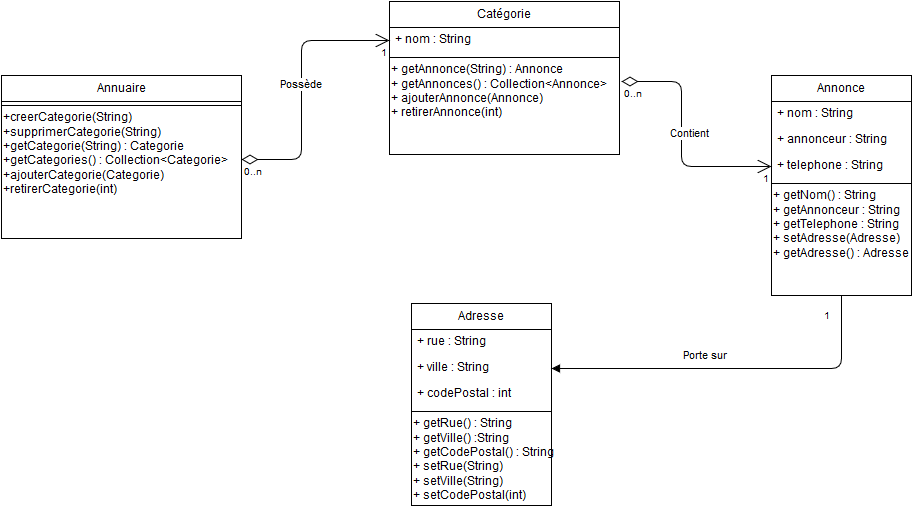

The diagram above was exported from draw.io. Its source (the exported page's mxGraphModel, read from the mxfile embedded in the PNG):
<mxGraphModel dx="1706" dy="484" grid="1" gridSize="10" guides="1" tooltips="1" connect="1" arrows="1" fold="1" page="1" pageScale="1" pageWidth="826" pageHeight="1169" background="#ffffff" math="0" shadow="0">
  <root>
    <mxCell id="0" />
    <mxCell id="1" parent="0" />
    <mxCell id="71e964a74954a9fa-1" value="Annuaire" style="swimlane;html=1;fontStyle=0;childLayout=stackLayout;horizontal=1;startSize=26;fillColor=none;horizontalStack=0;resizeParent=1;resizeLast=0;collapsible=1;marginBottom=0;swimlaneFillColor=#ffffff;" vertex="1" parent="1">
      <mxGeometry x="-90" y="91" width="240" height="163" as="geometry" />
    </mxCell>
    <mxCell id="71e964a74954a9fa-23" value="" style="line;html=1;strokeWidth=1;fillColor=none;align=left;verticalAlign=middle;spacingTop=-1;spacingLeft=3;spacingRight=3;rotatable=0;labelPosition=right;points=[];portConstraint=eastwest;" vertex="1" parent="71e964a74954a9fa-1">
      <mxGeometry y="26" width="240" height="8" as="geometry" />
    </mxCell>
    <mxCell id="71e964a74954a9fa-24" value="+creerCategorie(String)&lt;br&gt;+supprimerCategorie(String)&lt;br&gt;+getCategorie(String) : Categorie&lt;br&gt;+getCategories() : Collection&amp;lt;Categorie&amp;gt;&lt;br&gt;+ajouterCategorie(Categorie)&lt;br&gt;+retirerCategorie(int)&lt;br&gt;" style="text;html=1;resizable=0;points=[];autosize=1;align=left;verticalAlign=top;spacingTop=-4;" vertex="1" parent="71e964a74954a9fa-1">
      <mxGeometry y="34" width="240" height="90" as="geometry" />
    </mxCell>
    <mxCell id="71e964a74954a9fa-5" value="Catégorie" style="swimlane;html=1;fontStyle=0;childLayout=stackLayout;horizontal=1;startSize=26;fillColor=none;horizontalStack=0;resizeParent=1;resizeLast=0;collapsible=1;marginBottom=0;swimlaneFillColor=#ffffff;" vertex="1" parent="1">
      <mxGeometry x="298" y="17" width="230" height="153" as="geometry" />
    </mxCell>
    <mxCell id="71e964a74954a9fa-6" value="+ nom : String&lt;br&gt;" style="text;html=1;strokeColor=none;fillColor=none;align=left;verticalAlign=top;spacingLeft=4;spacingRight=4;whiteSpace=wrap;overflow=hidden;rotatable=0;points=[[0,0.5],[1,0.5]];portConstraint=eastwest;" vertex="1" parent="71e964a74954a9fa-5">
      <mxGeometry y="26" width="230" height="26" as="geometry" />
    </mxCell>
    <mxCell id="71e964a74954a9fa-20" value="" style="line;html=1;strokeWidth=1;fillColor=none;align=left;verticalAlign=middle;spacingTop=-1;spacingLeft=3;spacingRight=3;rotatable=0;labelPosition=right;points=[];portConstraint=eastwest;" vertex="1" parent="71e964a74954a9fa-5">
      <mxGeometry y="52" width="230" height="8" as="geometry" />
    </mxCell>
    <mxCell id="71e964a74954a9fa-22" value="+ getAnnonce(String) : Annonce&lt;br&gt;+ getAnnonces() : Collection&amp;lt;Annonce&amp;gt;&lt;br&gt;+ ajouterAnnonce(Annonce)&lt;br&gt;+ retirerAnnonce(int)&lt;br&gt;" style="text;html=1;resizable=0;points=[];autosize=1;align=left;verticalAlign=top;spacingTop=-4;" vertex="1" parent="71e964a74954a9fa-5">
      <mxGeometry y="60" width="230" height="60" as="geometry" />
    </mxCell>
    <mxCell id="71e964a74954a9fa-9" value="Annonce" style="swimlane;html=1;fontStyle=0;childLayout=stackLayout;horizontal=1;startSize=26;fillColor=none;horizontalStack=0;resizeParent=1;resizeLast=0;collapsible=1;marginBottom=0;swimlaneFillColor=#ffffff;" vertex="1" parent="1">
      <mxGeometry x="680" y="91" width="140" height="220" as="geometry" />
    </mxCell>
    <mxCell id="71e964a74954a9fa-10" value="+ nom : String&lt;br&gt;" style="text;html=1;strokeColor=none;fillColor=none;align=left;verticalAlign=top;spacingLeft=4;spacingRight=4;whiteSpace=wrap;overflow=hidden;rotatable=0;points=[[0,0.5],[1,0.5]];portConstraint=eastwest;" vertex="1" parent="71e964a74954a9fa-9">
      <mxGeometry y="26" width="140" height="26" as="geometry" />
    </mxCell>
    <mxCell id="71e964a74954a9fa-11" value="+ annonceur : String&lt;br&gt;" style="text;html=1;strokeColor=none;fillColor=none;align=left;verticalAlign=top;spacingLeft=4;spacingRight=4;whiteSpace=wrap;overflow=hidden;rotatable=0;points=[[0,0.5],[1,0.5]];portConstraint=eastwest;" vertex="1" parent="71e964a74954a9fa-9">
      <mxGeometry y="52" width="140" height="26" as="geometry" />
    </mxCell>
    <mxCell id="71e964a74954a9fa-12" value="+ telephone : String&lt;br&gt;" style="text;html=1;strokeColor=none;fillColor=none;align=left;verticalAlign=top;spacingLeft=4;spacingRight=4;whiteSpace=wrap;overflow=hidden;rotatable=0;points=[[0,0.5],[1,0.5]];portConstraint=eastwest;" vertex="1" parent="71e964a74954a9fa-9">
      <mxGeometry y="78" width="140" height="26" as="geometry" />
    </mxCell>
    <mxCell id="71e964a74954a9fa-26" value="" style="line;html=1;strokeWidth=1;fillColor=none;align=left;verticalAlign=middle;spacingTop=-1;spacingLeft=3;spacingRight=3;rotatable=0;labelPosition=right;points=[];portConstraint=eastwest;" vertex="1" parent="71e964a74954a9fa-9">
      <mxGeometry y="104" width="140" height="8" as="geometry" />
    </mxCell>
    <mxCell id="71e964a74954a9fa-27" value="+ getNom() : String&lt;br&gt;+ getAnnonceur : String&lt;br&gt;+ getTelephone : String&lt;br&gt;+ setAdresse(Adresse)&lt;br&gt;+ getAdresse() : Adresse&lt;br&gt;&lt;br&gt;" style="text;html=1;resizable=0;points=[];autosize=1;align=left;verticalAlign=top;spacingTop=-4;" vertex="1" parent="71e964a74954a9fa-9">
      <mxGeometry y="112" width="140" height="90" as="geometry" />
    </mxCell>
    <mxCell id="71e964a74954a9fa-13" value="Adresse" style="swimlane;html=1;fontStyle=0;childLayout=stackLayout;horizontal=1;startSize=26;fillColor=none;horizontalStack=0;resizeParent=1;resizeLast=0;collapsible=1;marginBottom=0;swimlaneFillColor=#ffffff;" vertex="1" parent="1">
      <mxGeometry x="320" y="319" width="140" height="202" as="geometry" />
    </mxCell>
    <mxCell id="71e964a74954a9fa-14" value="+ rue : String&lt;br&gt;" style="text;html=1;strokeColor=none;fillColor=none;align=left;verticalAlign=top;spacingLeft=4;spacingRight=4;whiteSpace=wrap;overflow=hidden;rotatable=0;points=[[0,0.5],[1,0.5]];portConstraint=eastwest;" vertex="1" parent="71e964a74954a9fa-13">
      <mxGeometry y="26" width="140" height="26" as="geometry" />
    </mxCell>
    <mxCell id="71e964a74954a9fa-15" value="+ ville : String&lt;br&gt;" style="text;html=1;strokeColor=none;fillColor=none;align=left;verticalAlign=top;spacingLeft=4;spacingRight=4;whiteSpace=wrap;overflow=hidden;rotatable=0;points=[[0,0.5],[1,0.5]];portConstraint=eastwest;" vertex="1" parent="71e964a74954a9fa-13">
      <mxGeometry y="52" width="140" height="26" as="geometry" />
    </mxCell>
    <mxCell id="71e964a74954a9fa-16" value="+ codePostal : int&lt;br&gt;" style="text;html=1;strokeColor=none;fillColor=none;align=left;verticalAlign=top;spacingLeft=4;spacingRight=4;whiteSpace=wrap;overflow=hidden;rotatable=0;points=[[0,0.5],[1,0.5]];portConstraint=eastwest;" vertex="1" parent="71e964a74954a9fa-13">
      <mxGeometry y="78" width="140" height="26" as="geometry" />
    </mxCell>
    <mxCell id="9ec358d5ff9edfa-1" value="" style="line;html=1;strokeWidth=1;fillColor=none;align=left;verticalAlign=middle;spacingTop=-1;spacingLeft=3;spacingRight=3;rotatable=0;labelPosition=right;points=[];portConstraint=eastwest;" vertex="1" parent="71e964a74954a9fa-13">
      <mxGeometry y="104" width="140" height="8" as="geometry" />
    </mxCell>
    <mxCell id="9ec358d5ff9edfa-2" value="+ getRue() : String&lt;br&gt;+ getVille() :String&lt;br&gt;+ getCodePostal() : String&lt;br&gt;+ setRue(String)&lt;br&gt;+ setVille(String)&lt;br&gt;+ setCodePostal(int)&lt;br&gt;" style="text;html=1;resizable=0;points=[];autosize=1;align=left;verticalAlign=top;spacingTop=-4;" vertex="1" parent="71e964a74954a9fa-13">
      <mxGeometry y="112" width="140" height="90" as="geometry" />
    </mxCell>
    <mxCell id="9ec358d5ff9edfa-4" value="Possède" style="endArrow=open;html=1;endSize=12;startArrow=diamondThin;startSize=14;startFill=0;edgeStyle=orthogonalEdgeStyle;entryX=0;entryY=0.5;" edge="1" parent="1" target="71e964a74954a9fa-6">
      <mxGeometry relative="1" as="geometry">
        <mxPoint x="150" y="175" as="sourcePoint" />
        <mxPoint x="310" y="175" as="targetPoint" />
        <Array as="points">
          <mxPoint x="210" y="175" />
          <mxPoint x="210" y="56" />
        </Array>
      </mxGeometry>
    </mxCell>
    <mxCell id="9ec358d5ff9edfa-5" value="0..n" style="resizable=0;html=1;align=left;verticalAlign=top;labelBackgroundColor=#ffffff;fontSize=10;" connectable="0" vertex="1" parent="9ec358d5ff9edfa-4">
      <mxGeometry x="-1" relative="1" as="geometry" />
    </mxCell>
    <mxCell id="9ec358d5ff9edfa-6" value="1" style="resizable=0;html=1;align=right;verticalAlign=top;labelBackgroundColor=#ffffff;fontSize=10;" connectable="0" vertex="1" parent="9ec358d5ff9edfa-4">
      <mxGeometry x="1" relative="1" as="geometry" />
    </mxCell>
    <mxCell id="9ec358d5ff9edfa-7" value="Contient" style="endArrow=open;html=1;endSize=12;startArrow=diamondThin;startSize=14;startFill=0;edgeStyle=orthogonalEdgeStyle;exitX=1.009;exitY=0.333;exitPerimeter=0;entryX=0;entryY=0.5;" edge="1" parent="1" source="71e964a74954a9fa-22" target="71e964a74954a9fa-12">
      <mxGeometry x="-0.0345" y="8" relative="1" as="geometry">
        <mxPoint x="560" y="207" as="sourcePoint" />
        <mxPoint x="720" y="207" as="targetPoint" />
        <Array as="points">
          <mxPoint x="590" y="97" />
          <mxPoint x="590" y="182" />
        </Array>
        <mxPoint as="offset" />
      </mxGeometry>
    </mxCell>
    <mxCell id="9ec358d5ff9edfa-8" value="0..n" style="resizable=0;html=1;align=left;verticalAlign=top;labelBackgroundColor=#ffffff;fontSize=10;" connectable="0" vertex="1" parent="9ec358d5ff9edfa-7">
      <mxGeometry x="-1" relative="1" as="geometry" />
    </mxCell>
    <mxCell id="9ec358d5ff9edfa-9" value="1" style="resizable=0;html=1;align=right;verticalAlign=top;labelBackgroundColor=#ffffff;fontSize=10;" connectable="0" vertex="1" parent="9ec358d5ff9edfa-7">
      <mxGeometry x="1" relative="1" as="geometry" />
    </mxCell>
    <mxCell id="9ec358d5ff9edfa-10" value="Porte sur&lt;br&gt;" style="endArrow=block;endFill=1;html=1;edgeStyle=orthogonalEdgeStyle;align=left;verticalAlign=top;exitX=0.5;exitY=1;entryX=1;entryY=0.5;" edge="1" parent="1" source="71e964a74954a9fa-9" target="71e964a74954a9fa-15">
      <mxGeometry x="0.2837" y="-24" relative="1" as="geometry">
        <mxPoint x="580" y="396" as="sourcePoint" />
        <mxPoint x="740" y="396" as="targetPoint" />
        <Array as="points">
          <mxPoint x="750" y="384" />
        </Array>
        <mxPoint as="offset" />
      </mxGeometry>
    </mxCell>
    <mxCell id="9ec358d5ff9edfa-11" value="1" style="resizable=0;html=1;align=left;verticalAlign=bottom;labelBackgroundColor=#ffffff;fontSize=10;" connectable="0" vertex="1" parent="9ec358d5ff9edfa-10">
      <mxGeometry x="-1" relative="1" as="geometry">
        <mxPoint x="-20" y="29" as="offset" />
      </mxGeometry>
    </mxCell>
  </root>
</mxGraphModel>